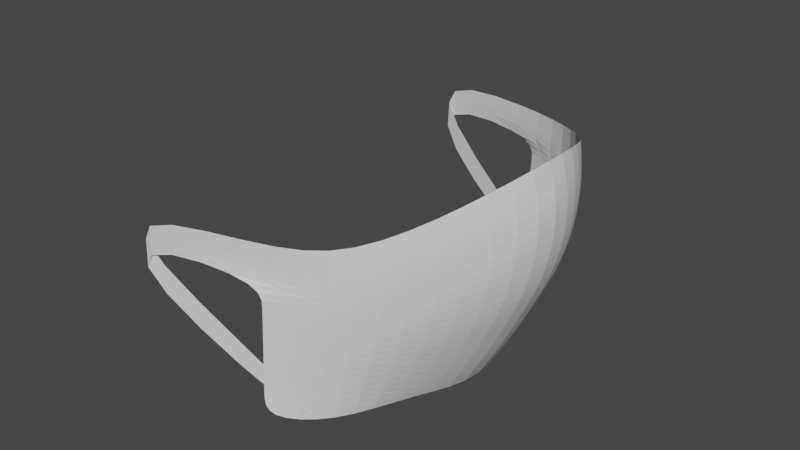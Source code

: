 # Source: masker.blend  (saved by Blender 2.93.20; exported with 4.5.12 LTS)
import bpy
from mathutils import Matrix  # noqa: F401  (used for matrix-valued properties, if any)

bpy.ops.wm.read_factory_settings(use_empty=True)
scene = bpy.context.scene
scene.name = 'Scene'

# ---- collections
col_collection = bpy.data.collections.new('Collection'); scene.collection.children.link(col_collection)

# ---- world
world_world = bpy.data.worlds.new('World'); scene.world = world_world
world_world.use_nodes = True; world_world.node_tree.nodes.clear()
_N = world_world.node_tree.nodes; _L = world_world.node_tree.links
n0 = _N.new('ShaderNodeOutputWorld'); n0.name = 'World Output'; n0.location = (300, 300)
n1 = _N.new('ShaderNodeBackground'); n1.name = 'Background'; n1.location = (10, 300)
n1.inputs[0].default_value = (0.05088, 0.05088, 0.05088, 1.0)
_L.new(n1.outputs[0], n0.inputs[0])
n0.is_active_output = True
world_world.color = (0.05088, 0.05088, 0.05088)
world_world.use_sun_shadow = False
world_world.sun_shadow_jitter_overblur = 0.0

# ---- meshes
me_plane = bpy.data.meshes.new('Plane')
me_plane.from_pydata([(-1.432, 1.32, 2.793), (1.348, 1.321, 2.822), (-1.388, 1.098, -0.1239), (-1.419, 0.5601, -1.579), (-1.772, 0.01965, -2.649), (2.356, 0.06632, -5.608), (2.0, 0.5929, -4.199), (1.418, 1.109, -1.049), (0.8843, 1.321, 2.817), (0.4211, 1.321, 2.812), (-0.04209, 1.32, 2.807), (-0.5053, 1.32, 2.803), (-0.9685, 1.32, 2.798), (-1.149, 0.03178, -3.851), (-0.905, 0.5692, -2.517), (-0.9233, 1.1, -0.3153), (-0.4194, 0.04399, -4.915), (-0.3786, 0.5786, -3.389), (-0.4549, 1.103, -0.6351), (0.2103, 0.0561, -5.922), (0.1254, 0.5868, -4.074), (0.01547, 1.106, -0.9357), (1.036, 0.066, -6.71), (0.7229, 0.5926, -4.48), (0.4843, 1.108, -1.127), (1.891, 0.07012, -6.544), (1.419, 0.5949, -4.576), (0.95, 1.109, -1.167), (1.117, 1.521, 14.35), (0.6542, 1.521, 14.34), (-1.087, 1.183, 0.3666), (-1.55, 1.183, 0.3616)], [], [(27, 7, 1, 8), (2, 15, 12, 0), (15, 18, 11, 12), (18, 21, 10, 11), (21, 24, 9, 10), (24, 27, 8, 9), (4, 13, 14, 3), (3, 14, 15, 2), (13, 16, 17, 14), (14, 17, 18, 15), (16, 19, 20, 17), (17, 20, 21, 18), (19, 22, 23, 20), (20, 23, 24, 21), (22, 25, 26, 23), (23, 26, 27, 24), (25, 5, 6, 26), (26, 6, 7, 27), (8, 1, 28, 29), (29, 28, 30, 31)])
_uv = me_plane.uv_layers.new(name='UVMap')
_uv.uv.foreach_set('vector', [0.8333, 0.8333, 1.0, 0.8333, 1.0, 1.0, 0.8333, 1.0, 0.0, 0.8333, 0.1667, 0.8333, 0.1667, 1.0, 0.0, 1.0, 0.1667, 0.8333, 0.3333, 0.8333, 0.3333, 1.0, 0.1667, 1.0, 0.3333, 0.8333, 0.5, 0.8333, 0.5, 1.0, 0.3333, 1.0, 0.5, 0.8333, 0.6667, 0.8333, 0.6667, 1.0, 0.5, 1.0, 0.6667, 0.8333, 0.8333, 0.8333, 0.8333, 1.0, 0.6667, 1.0, 0.0, 0.5, 0.1667, 0.5, 0.1667, 0.6667, 0.0, 0.6667, 0.0, 0.6667, 0.1667, 0.6667, 0.1667, 0.8333, 0.0, 0.8333, 0.1667, 0.5, 0.3333, 0.5, 0.3333, 0.6667, 0.1667, 0.6667, 0.1667, 0.6667, 0.3333, 0.6667, 0.3333, 0.8333, 0.1667, 0.8333, 0.3333, 0.5, 0.5, 0.5, 0.5, 0.6667, 0.3333, 0.6667, 0.3333, 0.6667, 0.5, 0.6667, 0.5, 0.8333, 0.3333, 0.8333, 0.5, 0.5, 0.6667, 0.5, 0.6667, 0.6667, 0.5, 0.6667, 0.5, 0.6667, 0.6667, 0.6667, 0.6667, 0.8333, 0.5, 0.8333, 0.6667, 0.5, 0.8333, 0.5, 0.8333, 0.6667, 0.6667, 0.6667, 0.6667, 0.6667, 0.8333, 0.6667, 0.8333, 0.8333, 0.6667, 0.8333, 0.8333, 0.5, 1.0, 0.5, 1.0, 0.6667, 0.8333, 0.6667, 0.8333, 0.6667, 1.0, 0.6667, 1.0, 0.8333, 0.8333, 0.8333, 0.8333, 1.0, 1.0, 1.0, 1.0, 1.0, 0.8333, 1.0, 0.8333, 1.0, 1.0, 1.0, 1.0, 1.0, 0.8333, 1.0])
me_plane.use_remesh_fix_poles = True
me_plane.use_remesh_preserve_attributes = False
me_plane.update()

# ---- objects
ob_plane = bpy.data.objects.new('Plane', me_plane)

# ---- transforms, parenting, visibility, modifiers, constraints
ob_plane.location = (0.3284, 0.0, 5.378)
ob_plane.rotation_euler = (3.114, -7.908, -3.112)
ob_plane.scale = (3.598, 8.738, 1.0)
_m = ob_plane.modifiers.new('Mirror', 'MIRROR')
_m.use_axis = (False, True, False)
_m.merge_threshold = 0.149
_m = ob_plane.modifiers.new('MeshSequenceCache', 'MESH_SEQUENCE_CACHE')
_m.read_data = {'COLOR', 'POLY', 'UV', 'VERT'}
_m = ob_plane.modifiers.new('Subdivision', 'SUBSURF')
_m.levels = 6

# ---- collection membership
col_collection.objects.link(ob_plane)

# ---- scene / render settings (as saved in the file)
scene.frame_start = 1; scene.frame_end = 250; scene.frame_set(1)
scene.render.engine = 'BLENDER_EEVEE_NEXT'
scene.cycles.use_denoising = False
scene.cycles.samples = 128
scene.cycles.sampling_pattern = 'TABULATED_SOBOL'
scene.cycles.use_adaptive_sampling = False
scene.cycles.use_light_tree = False
scene.view_settings.view_transform = 'Filmic'
bpy.context.view_layer.update()

# ---- added for rendering (the .blend has no active camera and no usable light): camera, sun
cam_auto = bpy.data.cameras.new('AutoCamera')
cam_auto.lens = 50.0
cam_auto.sensor_width = 36.0
cam_auto.clip_end = 1000.0
ob_auto_camera = bpy.data.objects.new('AutoCamera', cam_auto)
scene.collection.objects.link(ob_auto_camera)
ob_auto_camera.location = (31.7528, -42.2254, 34.7763)
ob_auto_camera.rotation_euler = (1.09748, -7.21219e-08, 0.694738)
scene.camera = ob_auto_camera
light_auto_sun = bpy.data.lights.new('AutoSun', 'SUN')
light_auto_sun.energy = 3.0
light_auto_sun.angle = 0.0523599
ob_auto_sun = bpy.data.objects.new('AutoSun', light_auto_sun)
scene.collection.objects.link(ob_auto_sun)
ob_auto_sun.rotation_euler = (0.872665, 0.174533, 0.523599)
bpy.context.view_layer.update()
